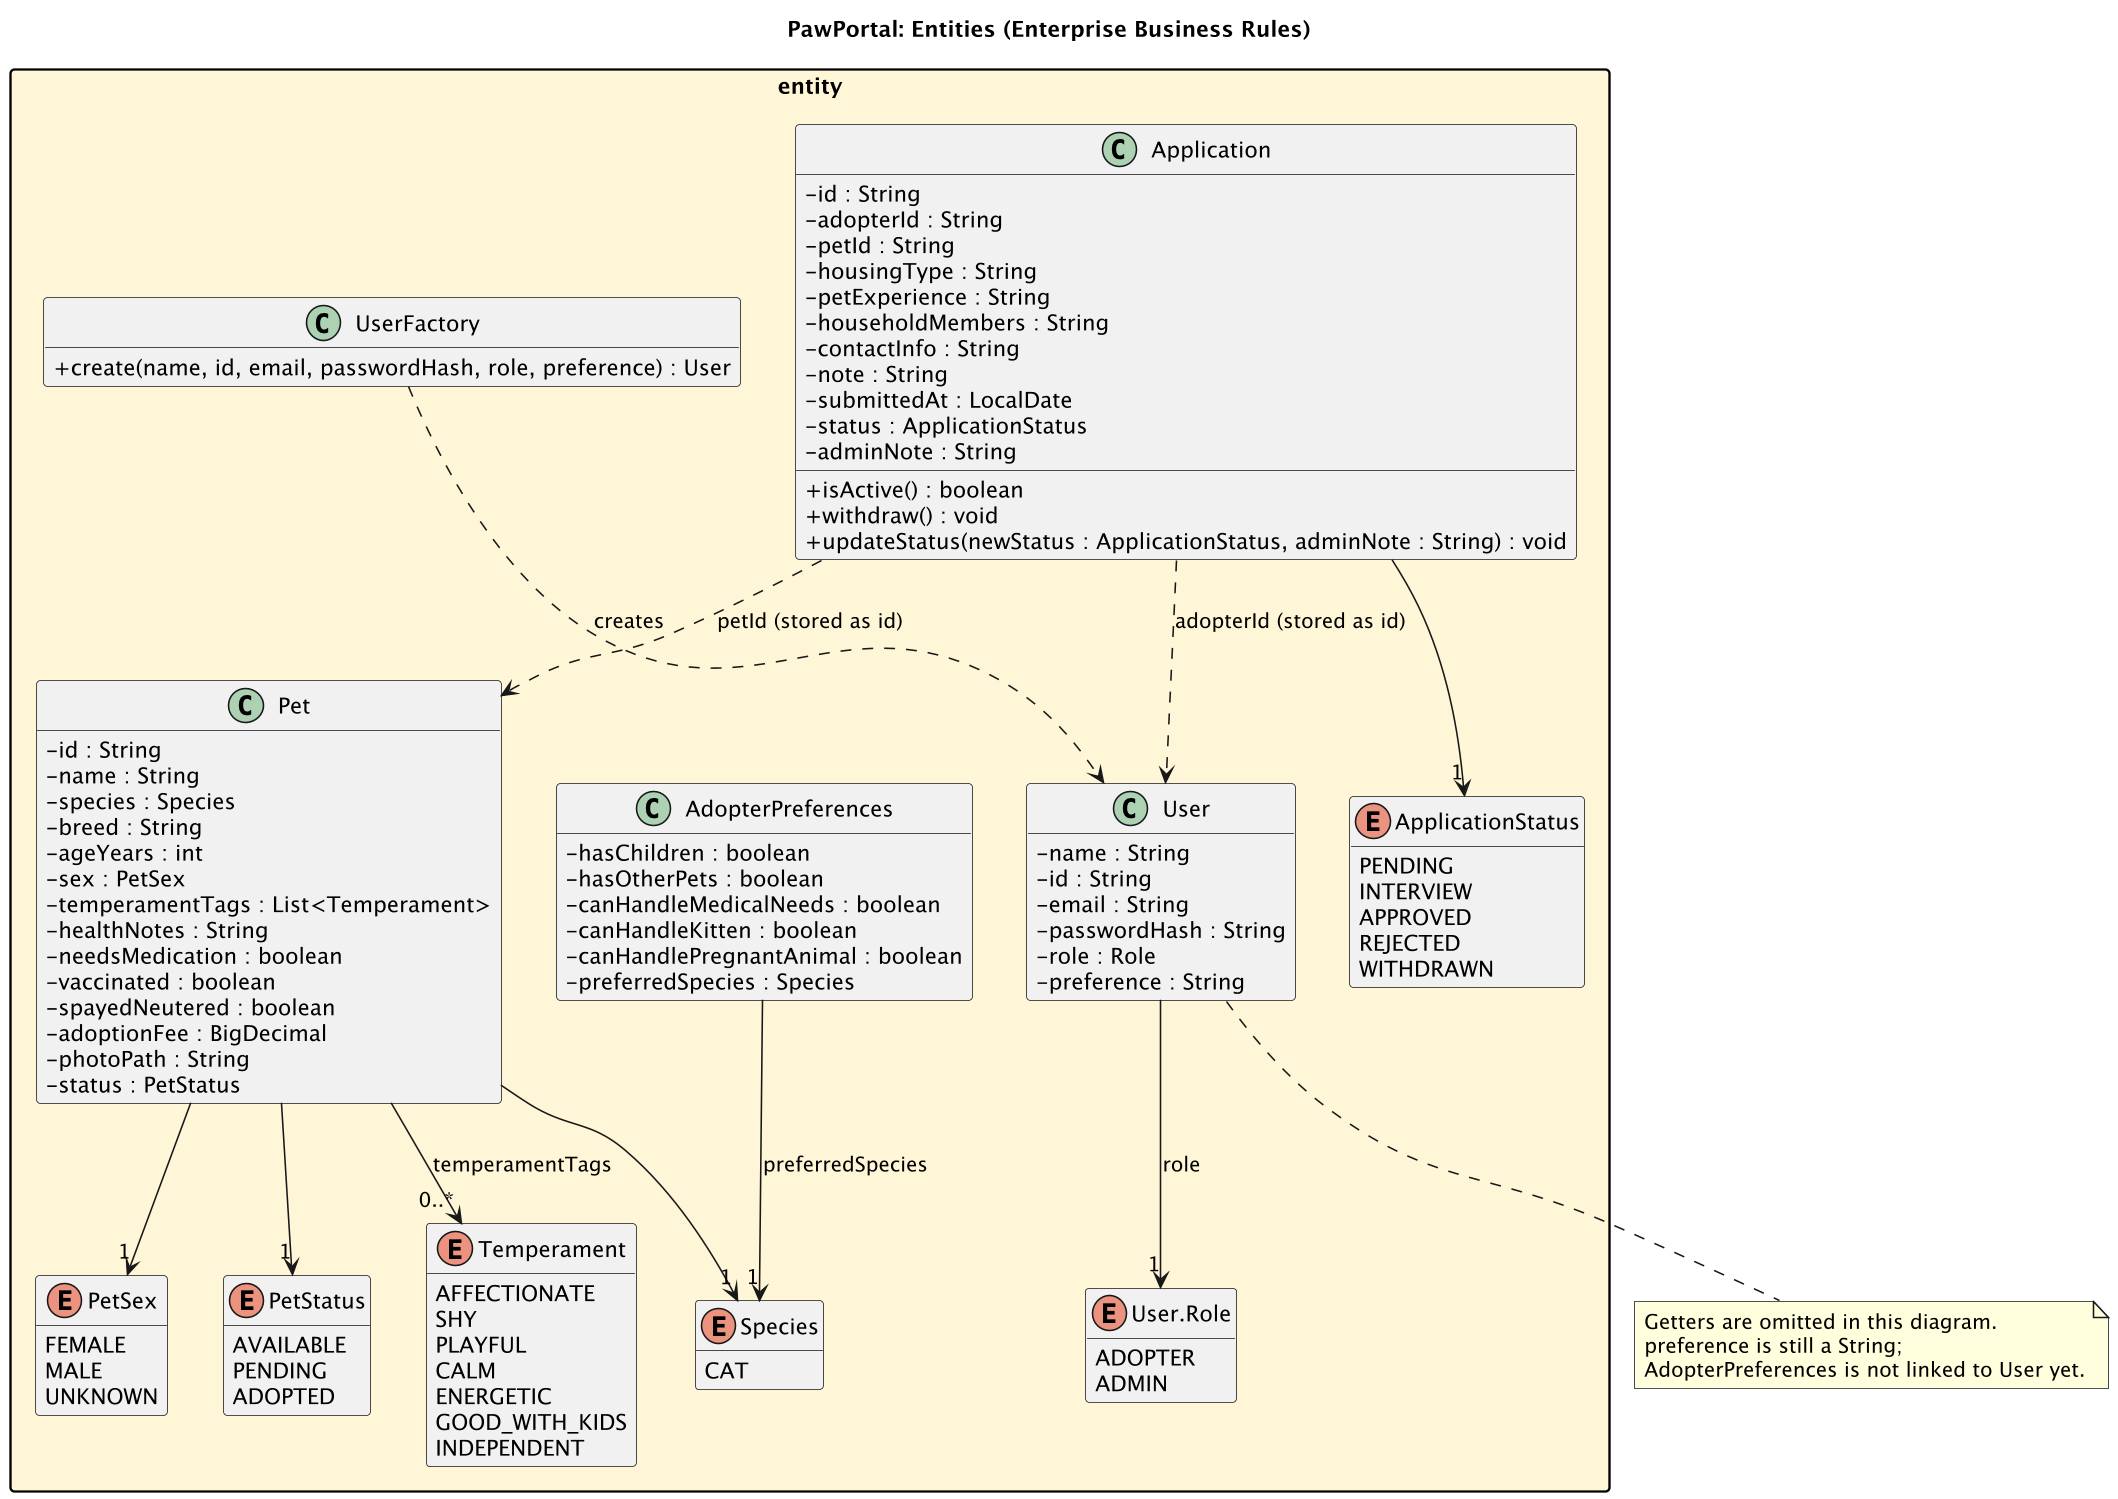

The diagram above was rendered by PlantUML. Its source (embedded in the PNG):
@startuml entities
skinparamlocked dpi 150
title PawPortal: Entities (Enterprise Business Rules)

skinparam classAttributeIconSize 0
skinparam packageStyle rectangle
hide empty members

package "entity" #FFF4D6 {

  class User {
    - name : String
    - id : String
    - email : String
    - passwordHash : String
    - role : Role
    - preference : String
  }

  enum "User.Role" as Role {
    ADOPTER
    ADMIN
  }

  class UserFactory {
    + create(name, id, email, passwordHash, role, preference) : User
  }

  class AdopterPreferences {
    - hasChildren : boolean
    - hasOtherPets : boolean
    - canHandleMedicalNeeds : boolean
    - canHandleKitten : boolean
    - canHandlePregnantAnimal : boolean
    - preferredSpecies : Species
  }

  class Pet {
    - id : String
    - name : String
    - species : Species
    - breed : String
    - ageYears : int
    - sex : PetSex
    - temperamentTags : List<Temperament>
    - healthNotes : String
    - needsMedication : boolean
    - vaccinated : boolean
    - spayedNeutered : boolean
    - adoptionFee : BigDecimal
    - photoPath : String
    - status : PetStatus
  }

  enum Species {
    CAT
  }

  enum PetSex {
    FEMALE
    MALE
    UNKNOWN
  }

  enum PetStatus {
    AVAILABLE
    PENDING
    ADOPTED
  }

  enum Temperament {
    AFFECTIONATE
    SHY
    PLAYFUL
    CALM
    ENERGETIC
    GOOD_WITH_KIDS
    INDEPENDENT
  }

  class Application {
    - id : String
    - adopterId : String
    - petId : String
    - housingType : String
    - petExperience : String
    - householdMembers : String
    - contactInfo : String
    - note : String
    - submittedAt : LocalDate
    - status : ApplicationStatus
    - adminNote : String
    + isActive() : boolean
    + withdraw() : void
    + updateStatus(newStatus : ApplicationStatus, adminNote : String) : void
  }

  enum ApplicationStatus {
    PENDING
    INTERVIEW
    APPROVED
    REJECTED
    WITHDRAWN
  }
}

User --> "1" Role : role
UserFactory ..> User : creates
AdopterPreferences --> "1" Species : preferredSpecies
Pet --> "1" Species
Pet --> "1" PetSex
Pet --> "1" PetStatus
Pet --> "0..*" Temperament : temperamentTags
Application --> "1" ApplicationStatus
Application ..> User : adopterId (stored as id)
Application ..> Pet : petId (stored as id)

note bottom of User
  Getters are omitted in this diagram.
  preference is still a String;
  AdopterPreferences is not linked to User yet.
end note

@enduml